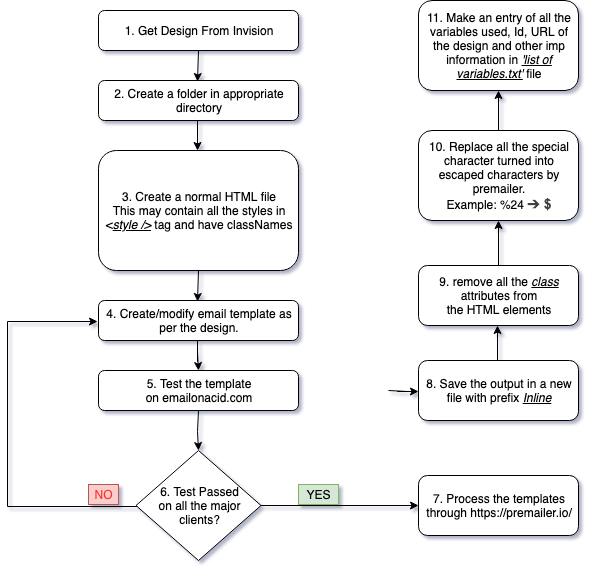

The diagram above was exported from draw.io. Its source (the exported page's mxGraphModel, read from the mxfile embedded in the PNG):
<mxGraphModel dx="3530" dy="1825" grid="0" gridSize="10" guides="1" tooltips="1" connect="1" arrows="1" fold="1" page="1" pageScale="1" pageWidth="827" pageHeight="1169" background="#ffffff" math="0" shadow="1">
  <root>
    <mxCell id="WIyWlLk6GJQsqaUBKTNV-0" />
    <mxCell id="WIyWlLk6GJQsqaUBKTNV-1" parent="WIyWlLk6GJQsqaUBKTNV-0" />
    <mxCell id="oKlXpOEND3vpzJIawR_5-1" style="edgeStyle=orthogonalEdgeStyle;rounded=0;orthogonalLoop=1;jettySize=auto;html=1;exitX=0.5;exitY=1;exitDx=0;exitDy=0;entryX=0.5;entryY=0;entryDx=0;entryDy=0;strokeWidth=1;" edge="1" parent="WIyWlLk6GJQsqaUBKTNV-1" source="WIyWlLk6GJQsqaUBKTNV-3" target="oKlXpOEND3vpzJIawR_5-0">
      <mxGeometry relative="1" as="geometry" />
    </mxCell>
    <mxCell id="WIyWlLk6GJQsqaUBKTNV-3" value="1. Get Design From Invision" style="rounded=1;whiteSpace=wrap;html=1;fontSize=12;glass=0;strokeWidth=1;shadow=0;" parent="WIyWlLk6GJQsqaUBKTNV-1" vertex="1">
      <mxGeometry x="206" y="314" width="200" height="40" as="geometry" />
    </mxCell>
    <mxCell id="oKlXpOEND3vpzJIawR_5-31" value="" style="edgeStyle=orthogonalEdgeStyle;rounded=0;orthogonalLoop=1;jettySize=auto;html=1;strokeWidth=1;" edge="1" parent="WIyWlLk6GJQsqaUBKTNV-1" target="oKlXpOEND3vpzJIawR_5-30">
      <mxGeometry relative="1" as="geometry">
        <mxPoint x="496" y="694" as="sourcePoint" />
      </mxGeometry>
    </mxCell>
    <mxCell id="WIyWlLk6GJQsqaUBKTNV-11" value="7. Process the templates through&amp;nbsp;&lt;a href=&quot;https://premailer.io/&quot;&gt;https://premailer.io/&lt;/a&gt;" style="rounded=1;whiteSpace=wrap;html=1;fontSize=12;glass=0;strokeWidth=1;shadow=0;" parent="WIyWlLk6GJQsqaUBKTNV-1" vertex="1">
      <mxGeometry x="526" y="779" width="160" height="60" as="geometry" />
    </mxCell>
    <mxCell id="oKlXpOEND3vpzJIawR_5-6" value="" style="edgeStyle=orthogonalEdgeStyle;rounded=0;orthogonalLoop=1;jettySize=auto;html=1;strokeWidth=1;" edge="1" parent="WIyWlLk6GJQsqaUBKTNV-1" source="oKlXpOEND3vpzJIawR_5-0" target="oKlXpOEND3vpzJIawR_5-2">
      <mxGeometry relative="1" as="geometry" />
    </mxCell>
    <mxCell id="oKlXpOEND3vpzJIawR_5-0" value="2. Create a folder in appropriate directory" style="rounded=1;whiteSpace=wrap;html=1;fontSize=12;glass=0;strokeWidth=1;shadow=0;" vertex="1" parent="WIyWlLk6GJQsqaUBKTNV-1">
      <mxGeometry x="206" y="384" width="200" height="40" as="geometry" />
    </mxCell>
    <mxCell id="oKlXpOEND3vpzJIawR_5-18" style="edgeStyle=orthogonalEdgeStyle;rounded=0;orthogonalLoop=1;jettySize=auto;html=1;exitX=0.5;exitY=1;exitDx=0;exitDy=0;entryX=0.5;entryY=0;entryDx=0;entryDy=0;strokeWidth=1;" edge="1" parent="WIyWlLk6GJQsqaUBKTNV-1" source="oKlXpOEND3vpzJIawR_5-2" target="oKlXpOEND3vpzJIawR_5-13">
      <mxGeometry relative="1" as="geometry" />
    </mxCell>
    <mxCell id="oKlXpOEND3vpzJIawR_5-2" value="3. Create a normal HTML file&lt;br&gt;This may contain all the styles in &amp;lt;&lt;u&gt;&lt;i&gt;style /&amp;gt;&lt;/i&gt;&lt;/u&gt;&amp;nbsp;tag and have classNames" style="rounded=1;whiteSpace=wrap;html=1;fontSize=12;glass=0;strokeWidth=1;shadow=0;" vertex="1" parent="WIyWlLk6GJQsqaUBKTNV-1">
      <mxGeometry x="206" y="454" width="200" height="120" as="geometry" />
    </mxCell>
    <mxCell id="oKlXpOEND3vpzJIawR_5-26" style="edgeStyle=orthogonalEdgeStyle;rounded=0;orthogonalLoop=1;jettySize=auto;html=1;exitX=0.5;exitY=1;exitDx=0;exitDy=0;entryX=0.5;entryY=0;entryDx=0;entryDy=0;strokeWidth=1;" edge="1" parent="WIyWlLk6GJQsqaUBKTNV-1" source="oKlXpOEND3vpzJIawR_5-4" target="oKlXpOEND3vpzJIawR_5-8">
      <mxGeometry relative="1" as="geometry" />
    </mxCell>
    <mxCell id="oKlXpOEND3vpzJIawR_5-4" value="5. Test the template on&amp;nbsp;emailonacid.com" style="rounded=1;whiteSpace=wrap;html=1;fontSize=12;glass=0;strokeWidth=1;shadow=0;" vertex="1" parent="WIyWlLk6GJQsqaUBKTNV-1">
      <mxGeometry x="206" y="674" width="200" height="40" as="geometry" />
    </mxCell>
    <mxCell id="oKlXpOEND3vpzJIawR_5-28" style="edgeStyle=orthogonalEdgeStyle;rounded=0;orthogonalLoop=1;jettySize=auto;html=1;exitX=1;exitY=0.5;exitDx=0;exitDy=0;entryX=0;entryY=0.5;entryDx=0;entryDy=0;strokeWidth=1;" edge="1" parent="WIyWlLk6GJQsqaUBKTNV-1" source="oKlXpOEND3vpzJIawR_5-8" target="WIyWlLk6GJQsqaUBKTNV-11">
      <mxGeometry relative="1" as="geometry" />
    </mxCell>
    <mxCell id="oKlXpOEND3vpzJIawR_5-32" style="edgeStyle=orthogonalEdgeStyle;rounded=0;orthogonalLoop=1;jettySize=auto;html=1;exitX=1;exitY=0.5;exitDx=0;exitDy=0;entryX=0;entryY=0.5;entryDx=0;entryDy=0;strokeWidth=1;" edge="1" parent="WIyWlLk6GJQsqaUBKTNV-1" source="oKlXpOEND3vpzJIawR_5-8" target="oKlXpOEND3vpzJIawR_5-13">
      <mxGeometry relative="1" as="geometry">
        <Array as="points">
          <mxPoint x="116" y="809" />
          <mxPoint x="116" y="624" />
        </Array>
      </mxGeometry>
    </mxCell>
    <mxCell id="oKlXpOEND3vpzJIawR_5-8" value="6. Test Passed&lt;br&gt;on all the major clients?" style="rhombus;whiteSpace=wrap;html=1;strokeWidth=1;" vertex="1" parent="WIyWlLk6GJQsqaUBKTNV-1">
      <mxGeometry x="243.5" y="754" width="125" height="110" as="geometry" />
    </mxCell>
    <mxCell id="oKlXpOEND3vpzJIawR_5-25" style="edgeStyle=orthogonalEdgeStyle;rounded=0;orthogonalLoop=1;jettySize=auto;html=1;entryX=0.5;entryY=0;entryDx=0;entryDy=0;strokeWidth=1;" edge="1" parent="WIyWlLk6GJQsqaUBKTNV-1" source="oKlXpOEND3vpzJIawR_5-13" target="oKlXpOEND3vpzJIawR_5-4">
      <mxGeometry relative="1" as="geometry" />
    </mxCell>
    <mxCell id="oKlXpOEND3vpzJIawR_5-13" value="4. Create/modify email template as per the design." style="rounded=1;whiteSpace=wrap;html=1;fontSize=12;glass=0;strokeWidth=1;shadow=0;" vertex="1" parent="WIyWlLk6GJQsqaUBKTNV-1">
      <mxGeometry x="206" y="604" width="200" height="40" as="geometry" />
    </mxCell>
    <mxCell id="oKlXpOEND3vpzJIawR_5-27" value="&lt;font color=&quot;#ff3333&quot;&gt;NO&lt;/font&gt;" style="text;html=1;align=center;verticalAlign=middle;resizable=0;points=[];autosize=1;fillColor=#f8cecc;strokeColor=#b85450;strokeWidth=1;" vertex="1" parent="WIyWlLk6GJQsqaUBKTNV-1">
      <mxGeometry x="196" y="788" width="30" height="20" as="geometry" />
    </mxCell>
    <mxCell id="oKlXpOEND3vpzJIawR_5-34" value="" style="edgeStyle=orthogonalEdgeStyle;rounded=0;orthogonalLoop=1;jettySize=auto;html=1;strokeWidth=1;" edge="1" parent="WIyWlLk6GJQsqaUBKTNV-1" source="oKlXpOEND3vpzJIawR_5-30" target="oKlXpOEND3vpzJIawR_5-33">
      <mxGeometry relative="1" as="geometry" />
    </mxCell>
    <mxCell id="oKlXpOEND3vpzJIawR_5-30" value="8. Save the output in a new file with prefix &lt;u&gt;&lt;i&gt;Inline&lt;/i&gt;&lt;/u&gt;" style="rounded=1;whiteSpace=wrap;html=1;fontSize=12;glass=0;strokeWidth=1;shadow=0;" vertex="1" parent="WIyWlLk6GJQsqaUBKTNV-1">
      <mxGeometry x="526" y="664" width="160" height="60" as="geometry" />
    </mxCell>
    <mxCell id="oKlXpOEND3vpzJIawR_5-36" style="edgeStyle=orthogonalEdgeStyle;rounded=0;orthogonalLoop=1;jettySize=auto;html=1;exitX=0.5;exitY=0;exitDx=0;exitDy=0;entryX=0.5;entryY=1;entryDx=0;entryDy=0;strokeWidth=1;" edge="1" parent="WIyWlLk6GJQsqaUBKTNV-1" source="oKlXpOEND3vpzJIawR_5-33" target="oKlXpOEND3vpzJIawR_5-35">
      <mxGeometry relative="1" as="geometry" />
    </mxCell>
    <mxCell id="oKlXpOEND3vpzJIawR_5-33" value="9. remove all the&amp;nbsp;&lt;u style=&quot;font-style: italic&quot;&gt;class&lt;br&gt;&lt;/u&gt;attributes from&lt;br&gt;the HTML elements" style="rounded=1;whiteSpace=wrap;html=1;fontSize=12;glass=0;strokeWidth=1;shadow=0;" vertex="1" parent="WIyWlLk6GJQsqaUBKTNV-1">
      <mxGeometry x="526" y="569" width="160" height="60" as="geometry" />
    </mxCell>
    <mxCell id="oKlXpOEND3vpzJIawR_5-38" value="" style="edgeStyle=orthogonalEdgeStyle;rounded=0;orthogonalLoop=1;jettySize=auto;html=1;strokeWidth=1;" edge="1" parent="WIyWlLk6GJQsqaUBKTNV-1" source="oKlXpOEND3vpzJIawR_5-35" target="oKlXpOEND3vpzJIawR_5-37">
      <mxGeometry relative="1" as="geometry" />
    </mxCell>
    <mxCell id="oKlXpOEND3vpzJIawR_5-35" value="10. Replace all the special character turned into escaped characters by premailer.&lt;br&gt;Example: %24&amp;nbsp;&lt;span style=&quot;color: rgb(60 , 64 , 67) ; font-family: &amp;#34;arial&amp;#34; , sans-serif ; font-size: 14px ; text-align: left ; background-color: rgb(255 , 255 , 255)&quot;&gt;&lt;b&gt;➔&lt;/b&gt; &lt;b&gt;$&lt;/b&gt;&lt;/span&gt;" style="rounded=1;whiteSpace=wrap;html=1;fontSize=12;glass=0;strokeWidth=1;shadow=0;" vertex="1" parent="WIyWlLk6GJQsqaUBKTNV-1">
      <mxGeometry x="526" y="434" width="160" height="90" as="geometry" />
    </mxCell>
    <mxCell id="oKlXpOEND3vpzJIawR_5-37" value="11. Make an entry of all the variables used, Id, URL of the design and other imp information in &lt;u&gt;&lt;i&gt;'list of variables.txt'&lt;/i&gt;&lt;/u&gt; file" style="rounded=1;whiteSpace=wrap;html=1;fontSize=12;glass=0;strokeWidth=1;shadow=0;" vertex="1" parent="WIyWlLk6GJQsqaUBKTNV-1">
      <mxGeometry x="526" y="304" width="160" height="90" as="geometry" />
    </mxCell>
    <mxCell id="oKlXpOEND3vpzJIawR_5-40" value="YES" style="text;html=1;align=center;verticalAlign=middle;resizable=0;points=[];autosize=1;fillColor=#d5e8d4;strokeColor=#82b366;strokeWidth=1;" vertex="1" parent="WIyWlLk6GJQsqaUBKTNV-1">
      <mxGeometry x="406" y="788" width="40" height="20" as="geometry" />
    </mxCell>
  </root>
</mxGraphModel>